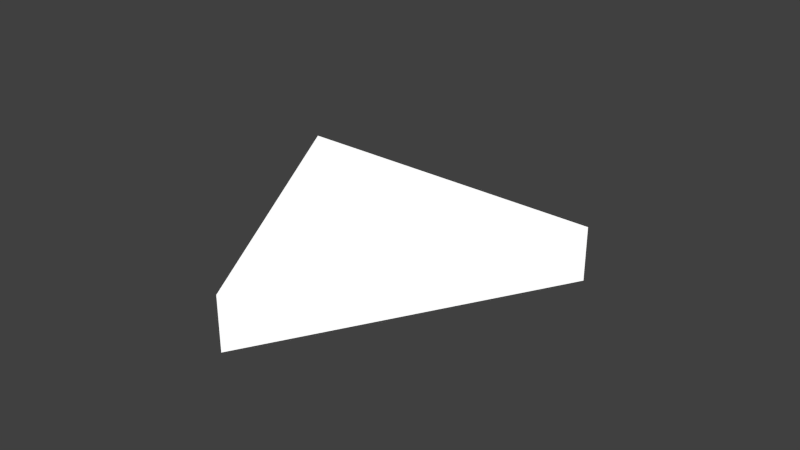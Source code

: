# Source: ArrowIcon.blend  (saved by Blender 2.71.0; exported with 4.5.12 LTS)
import bpy
from mathutils import Matrix  # noqa: F401  (used for matrix-valued properties, if any)

bpy.ops.wm.read_factory_settings(use_empty=True)
scene = bpy.context.scene
scene.name = 'Scene'

# ---- collections
col_collection_1 = bpy.data.collections.new('Collection 1'); scene.collection.children.link(col_collection_1)

# ---- materials (node trees are filled in below, after node groups)
mat_arrowicon = bpy.data.materials.new('arrowIcon')
mat_arrowicon.alpha_threshold = 0.0
mat_arrowicon.roughness = 0.5
mat_arrowicon.line_color = (0.0, 0.0, 0.0, 1.0)

# ---- material node trees
mat_arrowicon.use_nodes = True; mat_arrowicon.node_tree.nodes.clear()
_N = mat_arrowicon.node_tree.nodes; _L = mat_arrowicon.node_tree.links
n0 = _N.new('ShaderNodeOutputMaterial'); n0.name = 'Material Output'; n0.location = (300, 300)
n1 = _N.new('ShaderNodeEmission'); n1.name = 'Emission'; n1.location = (110, 300)
_L.new(n1.outputs[0], n0.inputs[0])
n0.is_active_output = True

# ---- world
world_world = bpy.data.worlds.new('World'); scene.world = world_world
world_world.color = (0.05088, 0.05088, 0.05088)
world_world.use_sun_shadow = False
world_world.sun_shadow_jitter_overblur = 0.0
world_world.cycles.sampling_method = 'MANUAL'
world_world.cycles.sample_map_resolution = 256

# ---- meshes
me_plane = bpy.data.meshes.new('Plane')
me_plane.from_pydata([(-1.572, 0.4351, -0.1301), (-0.003667, 0.003666, -0.1301), (-0.4351, 1.572, -0.1301), (-1.572, 0.4351, 0.136), (-0.003667, 0.003666, 0.136), (-0.4351, 1.572, 0.136)], [], [(1, 0, 2), (4, 5, 3), (2, 0, 3, 5), (1, 2, 5, 4), (0, 1, 4, 3)])
me_plane.materials.append(mat_arrowicon)
me_plane.use_remesh_preserve_volume = False
me_plane.use_remesh_preserve_attributes = False
me_plane.use_mirror_vertex_groups = False
me_plane.update()

# ---- objects
ob_plane = bpy.data.objects.new('Plane', me_plane)

# ---- transforms, parenting, visibility, modifiers, constraints
ob_plane.location = (0.0, 0.0, 0.0)
ob_plane.rotation_euler = (0.0, -0.0, -0.7854)
ob_plane.lineart.crease_threshold = 0.0

# ---- collection membership
col_collection_1.objects.link(ob_plane)

# ---- scene / render settings (as saved in the file)
scene.frame_start = 1; scene.frame_end = 250; scene.frame_set(1)
scene.render.engine = 'CYCLES'
scene.render.resolution_percentage = 50
scene.render.dither_intensity = 0.0
scene.cycles.use_denoising = False
scene.cycles.samples = 10
scene.cycles.sampling_pattern = 'TABULATED_SOBOL'
scene.cycles.light_sampling_threshold = 0.0
scene.cycles.use_adaptive_sampling = False
scene.cycles.use_light_tree = False
scene.cycles.blur_glossy = 0.0
scene.cycles.volume_bounces = 1
scene.cycles.pixel_filter_type = 'GAUSSIAN'
scene.cycles.sample_clamp_indirect = 0.0
scene.view_settings.view_transform = 'Standard'
bpy.context.view_layer.update()

# ---- added for rendering (the .blend has no active camera): camera
cam_auto = bpy.data.cameras.new('AutoCamera')
cam_auto.lens = 50.0
cam_auto.sensor_width = 36.0
cam_auto.clip_end = 1000.0
ob_auto_camera = bpy.data.objects.new('AutoCamera', cam_auto)
scene.collection.objects.link(ob_auto_camera)
ob_auto_camera.location = (2.91293, -2.3812, 2.3333)
ob_auto_camera.rotation_euler = (1.09748, -7.21219e-08, 0.694738)
scene.camera = ob_auto_camera
bpy.context.view_layer.update()
